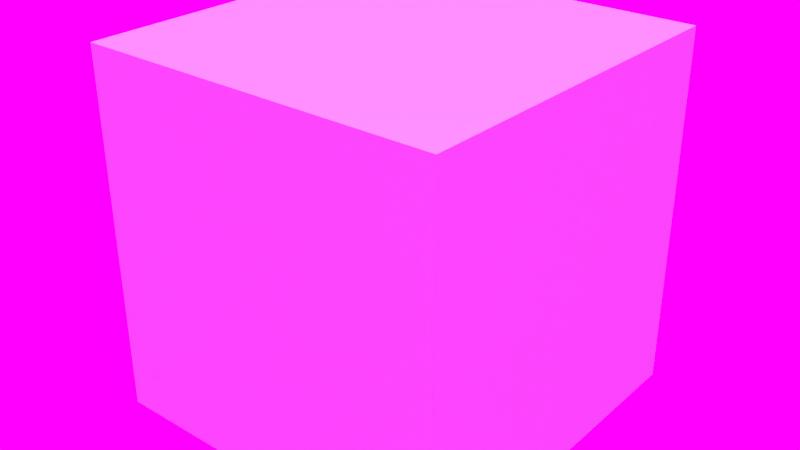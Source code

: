 # Source: White_Melamine.blend  (saved by Blender 2.91.10; exported with 4.5.12 LTS)
import bpy
from mathutils import Matrix  # noqa: F401  (used for matrix-valued properties, if any)

bpy.ops.wm.read_factory_settings(use_empty=True)
scene = bpy.context.scene
scene.name = 'Room 1'

# ---- collections
col_collection_1 = bpy.data.collections.new('Collection 1'); scene.collection.children.link(col_collection_1)

# ---- images (referenced by path relative to the original .blend; pixels are not part of the script)
import os
ASSET_DIR = os.environ.get("B2B_ASSET_DIR", "")  # directory of the original .blend (textures are referenced by path, not embedded)
HERE = os.path.dirname(os.path.abspath(__file__))  # packed textures are extracted next to this script under _unpacked/

def load_image(name, relpath, width, height, colorspace="sRGB"):
    """Load a texture the original file referenced (path relative to the .blend, or extracted next to this script)."""
    p = next((c for c in (os.path.join(HERE, relpath), os.path.join(ASSET_DIR, relpath)) if relpath and os.path.exists(c)), "")
    if p:
        img = bpy.data.images.load(p, check_existing=True)
        img.name = name
    else:  # same state as the original file: an image datablock whose file is absent (Cycles renders it pink)
        img = bpy.data.images.new(name, width, height)
        img.source = "FILE"
        img.filepath = "//" + (relpath or name)
    img.colorspace_settings.name = colorspace
    return img
img_balcony_2k_hdr = load_image('balcony_2k.hdr', 'balcony_2k.hdr', 1024, 1024, 'Linear Rec.709')

# ---- materials (node trees are filled in below, after node groups)
mat_white_melamine = bpy.data.materials.new('White Melamine')
mat_white_melamine.alpha_threshold = 0.0
mat_white_melamine.use_transparent_shadow = False
mat_white_melamine.roughness = 0.5
mat_white_melamine.line_color = (0.0, 0.0, 0.0, 1.0)

# ---- material node trees
mat_white_melamine.use_nodes = True; mat_white_melamine.node_tree.nodes.clear()
_N = mat_white_melamine.node_tree.nodes; _L = mat_white_melamine.node_tree.links
n0 = _N.new('ShaderNodeOutputMaterial'); n0.name = 'Material Output'; n0.location = (289, 314)
n1 = _N.new('ShaderNodeBsdfPrincipled'); n1.name = 'Principled BSDF'; n1.location = (-27, 325)
n1.distribution = 'GGX'
n1.subsurface_method = 'BURLEY'
n1.inputs[0].default_value = (0.9387, 0.9387, 0.9387, 1.0)
n1.inputs[3].default_value = 1.45
n1.inputs[27].default_value = (0.0, 0.0, 0.0, 1.0)
n1.inputs[28].default_value = 1.0
_L.new(n1.outputs[0], n0.inputs[0])
n0.is_active_output = True

# ---- world
world_default_library = bpy.data.worlds.new('Default Library'); scene.world = world_default_library
world_default_library.use_nodes = True; world_default_library.node_tree.nodes.clear()
_N = world_default_library.node_tree.nodes; _L = world_default_library.node_tree.links
n0 = _N.new('ShaderNodeOutputWorld'); n0.name = 'World Output'; n0.location = (300, 300)
n0.width = 120
n1 = _N.new('ShaderNodeBackground'); n1.name = 'Background'; n1.location = (10, 300)
n1.width = 150
n2 = _N.new('ShaderNodeTexEnvironment'); n2.name = 'Environment Texture'; n2.location = (-271, 300)
n2.image = img_balcony_2k_hdr
_L.new(n1.outputs[0], n0.inputs[0])
_L.new(n2.outputs[0], n1.inputs[0])
n0.is_active_output = True
world_default_library.color = (0.05088, 0.05088, 0.05088)
world_default_library.use_sun_shadow = False
world_default_library.sun_shadow_jitter_overblur = 0.0
world_default_library.cycles.sampling_method = 'MANUAL'
world_default_library.cycles.sample_map_resolution = 256

# ---- lights
light_hemi = bpy.data.lights.new('Hemi', 'SUN')
light_hemi.transmission_factor = 0.0
light_hemi.angle = 1.752
light_hemi.energy = 1.0
light_hemi.shadow_buffer_clip_start = 0.5
light_hemi.shadow_soft_size = 1.2
light_hemi.shadow_cascade_max_distance = 1000.0
light_hemi.cycles.use_multiple_importance_sampling = False

# ---- meshes
me_cube_001 = bpy.data.meshes.new('Cube.001')
me_cube_001.from_pydata([(-12.0, -12.0, -12.0), (-12.0, 12.0, -12.0), (12.0, 12.0, -12.0), (12.0, -12.0, -12.0), (-12.0, -12.0, 12.0), (-12.0, 12.0, 12.0), (12.0, 12.0, 12.0), (12.0, -12.0, 12.0)], [], [(4, 5, 1, 0), (5, 6, 2, 1), (6, 7, 3, 2), (7, 4, 0, 3), (0, 1, 2, 3), (7, 6, 5, 4)])
me_cube_001.materials.append(mat_white_melamine)
me_cube_001.use_remesh_preserve_volume = False
me_cube_001.use_remesh_preserve_attributes = False
me_cube_001.use_mirror_vertex_groups = False
me_cube_001.update()

# ---- objects
ob_hemi = bpy.data.objects.new('Hemi', light_hemi)
ob_cube_001 = bpy.data.objects.new('Cube.001', me_cube_001)

# ---- transforms, parenting, visibility, modifiers, constraints
ob_hemi.location = (0.0, 0.0, 0.0)
ob_hemi.lineart.crease_threshold = 0.0
ob_cube_001.location = (0.0, 0.0, 17.65)
ob_cube_001.lineart.crease_threshold = 0.0

# ---- collection membership
col_collection_1.objects.link(ob_hemi)
col_collection_1.objects.link(ob_cube_001)

# ---- scene / render settings (as saved in the file)
scene.frame_start = 1; scene.frame_end = 250; scene.frame_set(1)
scene.render.engine = 'BLENDER_EEVEE_NEXT'
scene.render.image_settings.color_mode = 'RGB'
scene.render.image_settings.compression = 90
scene.render.resolution_percentage = 50
scene.render.dither_intensity = 0.0
scene.render.bake_margin = 2
scene.cycles.use_denoising = False
scene.cycles.samples = 100
scene.cycles.sampling_pattern = 'TABULATED_SOBOL'
scene.cycles.light_sampling_threshold = 0.0
scene.cycles.use_adaptive_sampling = False
scene.cycles.use_light_tree = False
scene.cycles.caustics_reflective = False
scene.cycles.caustics_refractive = False
scene.cycles.blur_glossy = 0.0
scene.cycles.pixel_filter_type = 'GAUSSIAN'
scene.cycles.sample_clamp_indirect = 0.0
scene.view_settings.view_transform = 'Standard'
bpy.context.view_layer.update()

# ---- added for rendering (the .blend has no active camera): camera
cam_auto = bpy.data.cameras.new('AutoCamera')
cam_auto.lens = 50.0
cam_auto.sensor_width = 36.0
cam_auto.clip_end = 1000.0
ob_auto_camera = bpy.data.objects.new('AutoCamera', cam_auto)
scene.collection.objects.link(ob_auto_camera)
ob_auto_camera.location = (38.4609, -46.153, 48.4165)
ob_auto_camera.rotation_euler = (1.09748, -7.21219e-08, 0.694738)
scene.camera = ob_auto_camera
bpy.context.view_layer.update()
